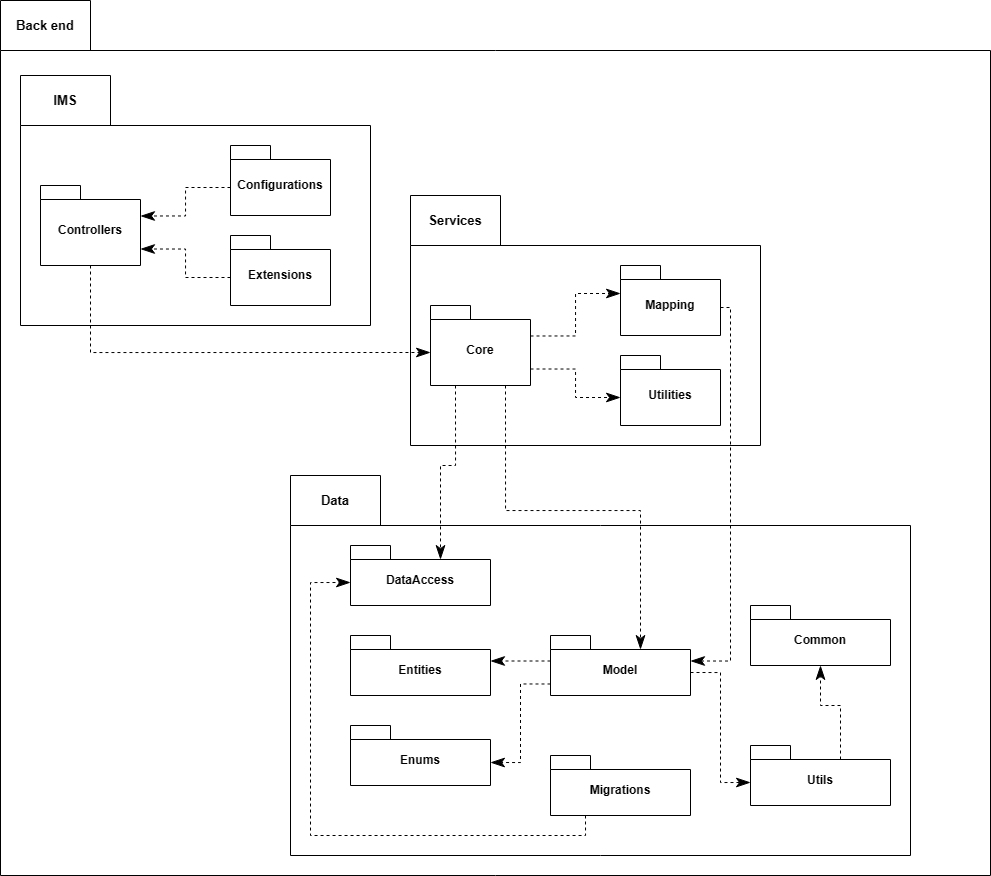

The diagram above was exported from draw.io. Its source (the exported page's mxGraphModel, read from the mxfile embedded in the PNG):
<mxGraphModel dx="1062" dy="578" grid="0" gridSize="10" guides="1" tooltips="1" connect="1" arrows="1" fold="1" page="1" pageScale="1" pageWidth="850" pageHeight="1100" math="0" shadow="0">
  <root>
    <mxCell id="0" />
    <mxCell id="1" parent="0" />
    <mxCell id="vES0OysKUWAVlBevo3CP-68" value="" style="shape=folder;fontStyle=1;spacingTop=10;tabWidth=90;tabHeight=50;tabPosition=left;html=1;whiteSpace=wrap;movable=1;resizable=1;rotatable=1;deletable=1;editable=1;locked=0;connectable=1;" parent="1" vertex="1">
      <mxGeometry x="410" y="185" width="990" height="875" as="geometry" />
    </mxCell>
    <mxCell id="vES0OysKUWAVlBevo3CP-69" value="Back end" style="text;html=1;strokeColor=none;fillColor=none;align=center;verticalAlign=middle;whiteSpace=wrap;rounded=0;fontSize=13;fontStyle=1;movable=1;resizable=1;rotatable=1;deletable=1;editable=1;locked=0;connectable=1;" parent="1" vertex="1">
      <mxGeometry x="410" y="185" width="90" height="50" as="geometry" />
    </mxCell>
    <mxCell id="vES0OysKUWAVlBevo3CP-38" value="" style="shape=folder;fontStyle=1;spacingTop=10;tabWidth=90;tabHeight=50;tabPosition=left;html=1;whiteSpace=wrap;" parent="1" vertex="1">
      <mxGeometry x="820" y="380" width="350" height="250" as="geometry" />
    </mxCell>
    <mxCell id="vES0OysKUWAVlBevo3CP-40" value="Core" style="shape=folder;fontStyle=1;spacingTop=10;tabWidth=40;tabHeight=14;tabPosition=left;html=1;whiteSpace=wrap;" parent="1" vertex="1">
      <mxGeometry x="840" y="490" width="100" height="80" as="geometry" />
    </mxCell>
    <mxCell id="vES0OysKUWAVlBevo3CP-41" value="Mapping" style="shape=folder;fontStyle=1;spacingTop=10;tabWidth=40;tabHeight=14;tabPosition=left;html=1;whiteSpace=wrap;" parent="1" vertex="1">
      <mxGeometry x="1030" y="450" width="100" height="70" as="geometry" />
    </mxCell>
    <mxCell id="vES0OysKUWAVlBevo3CP-42" value="Utilities" style="shape=folder;fontStyle=1;spacingTop=10;tabWidth=40;tabHeight=14;tabPosition=left;html=1;whiteSpace=wrap;" parent="1" vertex="1">
      <mxGeometry x="1030" y="540" width="100" height="70" as="geometry" />
    </mxCell>
    <mxCell id="vES0OysKUWAVlBevo3CP-39" value="Services" style="text;html=1;strokeColor=none;fillColor=none;align=center;verticalAlign=middle;whiteSpace=wrap;rounded=0;fontSize=13;fontStyle=1" parent="1" vertex="1">
      <mxGeometry x="820" y="380" width="90" height="50" as="geometry" />
    </mxCell>
    <mxCell id="vES0OysKUWAVlBevo3CP-1" value="" style="shape=folder;fontStyle=1;spacingTop=10;tabWidth=90;tabHeight=50;tabPosition=left;html=1;whiteSpace=wrap;movable=1;resizable=1;rotatable=1;deletable=1;editable=1;locked=0;connectable=1;" parent="1" vertex="1">
      <mxGeometry x="430" y="260" width="350" height="250" as="geometry" />
    </mxCell>
    <mxCell id="vES0OysKUWAVlBevo3CP-45" value="" style="endArrow=classicThin;dashed=1;endFill=1;endSize=12;html=1;rounded=0;edgeStyle=orthogonalEdgeStyle;entryX=0;entryY=0;entryDx=0;entryDy=47;entryPerimeter=0;exitX=0.5;exitY=1;exitDx=0;exitDy=0;exitPerimeter=0;" parent="1" source="vES0OysKUWAVlBevo3CP-3" target="vES0OysKUWAVlBevo3CP-40" edge="1">
      <mxGeometry width="160" relative="1" as="geometry">
        <mxPoint x="250" y="537" as="sourcePoint" />
        <mxPoint x="260" y="320" as="targetPoint" />
      </mxGeometry>
    </mxCell>
    <mxCell id="vES0OysKUWAVlBevo3CP-2" value="IMS" style="text;html=1;strokeColor=none;fillColor=none;align=center;verticalAlign=middle;whiteSpace=wrap;rounded=0;fontSize=13;fontStyle=1;movable=1;resizable=1;rotatable=1;deletable=1;editable=1;locked=0;connectable=1;" parent="1" vertex="1">
      <mxGeometry x="430" y="260" width="90" height="50" as="geometry" />
    </mxCell>
    <mxCell id="vES0OysKUWAVlBevo3CP-3" value="Controllers" style="shape=folder;fontStyle=1;spacingTop=10;tabWidth=40;tabHeight=14;tabPosition=left;html=1;whiteSpace=wrap;movable=1;resizable=1;rotatable=1;deletable=1;editable=1;locked=0;connectable=1;" parent="1" vertex="1">
      <mxGeometry x="450" y="370" width="100" height="80" as="geometry" />
    </mxCell>
    <mxCell id="vES0OysKUWAVlBevo3CP-4" value="Configurations" style="shape=folder;fontStyle=1;spacingTop=10;tabWidth=40;tabHeight=14;tabPosition=left;html=1;whiteSpace=wrap;movable=1;resizable=1;rotatable=1;deletable=1;editable=1;locked=0;connectable=1;" parent="1" vertex="1">
      <mxGeometry x="640" y="330" width="100" height="70" as="geometry" />
    </mxCell>
    <mxCell id="vES0OysKUWAVlBevo3CP-5" value="Extensions" style="shape=folder;fontStyle=1;spacingTop=10;tabWidth=40;tabHeight=14;tabPosition=left;html=1;whiteSpace=wrap;movable=1;resizable=1;rotatable=1;deletable=1;editable=1;locked=0;connectable=1;" parent="1" vertex="1">
      <mxGeometry x="640" y="420" width="100" height="70" as="geometry" />
    </mxCell>
    <mxCell id="vES0OysKUWAVlBevo3CP-12" value="" style="endArrow=classicThin;dashed=1;endFill=1;endSize=12;html=1;rounded=0;exitX=0;exitY=0;exitDx=0;exitDy=42;exitPerimeter=0;entryX=0;entryY=0;entryDx=100;entryDy=30.5;entryPerimeter=0;edgeStyle=orthogonalEdgeStyle;movable=1;resizable=1;rotatable=1;deletable=1;editable=1;locked=0;connectable=1;" parent="1" source="vES0OysKUWAVlBevo3CP-4" target="vES0OysKUWAVlBevo3CP-3" edge="1">
      <mxGeometry width="160" relative="1" as="geometry">
        <mxPoint x="140" y="350" as="sourcePoint" />
        <mxPoint x="300" y="350" as="targetPoint" />
      </mxGeometry>
    </mxCell>
    <mxCell id="vES0OysKUWAVlBevo3CP-13" value="" style="endArrow=classicThin;dashed=1;endFill=1;endSize=12;html=1;rounded=0;edgeStyle=orthogonalEdgeStyle;exitX=0;exitY=0;exitDx=0;exitDy=42;exitPerimeter=0;entryX=0;entryY=0;entryDx=100;entryDy=63.5;entryPerimeter=0;movable=1;resizable=1;rotatable=1;deletable=1;editable=1;locked=0;connectable=1;" parent="1" source="vES0OysKUWAVlBevo3CP-5" target="vES0OysKUWAVlBevo3CP-3" edge="1">
      <mxGeometry width="160" relative="1" as="geometry">
        <mxPoint x="140" y="350" as="sourcePoint" />
        <mxPoint x="300" y="350" as="targetPoint" />
      </mxGeometry>
    </mxCell>
    <mxCell id="vES0OysKUWAVlBevo3CP-46" value="" style="endArrow=classicThin;dashed=1;endFill=1;endSize=12;html=1;rounded=0;edgeStyle=orthogonalEdgeStyle;exitX=0;exitY=0;exitDx=100;exitDy=30.5;exitPerimeter=0;entryX=0;entryY=0;entryDx=0;entryDy=28;entryPerimeter=0;" parent="1" source="vES0OysKUWAVlBevo3CP-40" target="vES0OysKUWAVlBevo3CP-41" edge="1">
      <mxGeometry width="160" relative="1" as="geometry">
        <mxPoint x="100" y="320" as="sourcePoint" />
        <mxPoint x="260" y="320" as="targetPoint" />
      </mxGeometry>
    </mxCell>
    <mxCell id="vES0OysKUWAVlBevo3CP-47" value="" style="endArrow=classicThin;dashed=1;endFill=1;endSize=12;html=1;rounded=0;edgeStyle=orthogonalEdgeStyle;exitX=0;exitY=0;exitDx=100;exitDy=63.5;exitPerimeter=0;entryX=0;entryY=0;entryDx=0;entryDy=42;entryPerimeter=0;" parent="1" source="vES0OysKUWAVlBevo3CP-40" target="vES0OysKUWAVlBevo3CP-42" edge="1">
      <mxGeometry width="160" relative="1" as="geometry">
        <mxPoint x="110" y="330" as="sourcePoint" />
        <mxPoint x="270" y="330" as="targetPoint" />
      </mxGeometry>
    </mxCell>
    <mxCell id="vES0OysKUWAVlBevo3CP-48" value="" style="shape=folder;fontStyle=1;spacingTop=10;tabWidth=90;tabHeight=50;tabPosition=left;html=1;whiteSpace=wrap;movable=1;resizable=1;rotatable=1;deletable=1;editable=1;locked=0;connectable=1;" parent="1" vertex="1">
      <mxGeometry x="700" y="660" width="620" height="380" as="geometry" />
    </mxCell>
    <mxCell id="vES0OysKUWAVlBevo3CP-49" value="Data" style="text;html=1;strokeColor=none;fillColor=none;align=center;verticalAlign=middle;whiteSpace=wrap;rounded=0;fontSize=13;fontStyle=1;movable=1;resizable=1;rotatable=1;deletable=1;editable=1;locked=0;connectable=1;" parent="1" vertex="1">
      <mxGeometry x="700" y="660" width="90" height="50" as="geometry" />
    </mxCell>
    <mxCell id="vES0OysKUWAVlBevo3CP-50" value="Model" style="shape=folder;fontStyle=1;spacingTop=10;tabWidth=40;tabHeight=14;tabPosition=left;html=1;whiteSpace=wrap;" parent="1" vertex="1">
      <mxGeometry x="960" y="820" width="140" height="60" as="geometry" />
    </mxCell>
    <mxCell id="vES0OysKUWAVlBevo3CP-52" value="Entities" style="shape=folder;fontStyle=1;spacingTop=10;tabWidth=40;tabHeight=14;tabPosition=left;html=1;whiteSpace=wrap;" parent="1" vertex="1">
      <mxGeometry x="760" y="820" width="140" height="60" as="geometry" />
    </mxCell>
    <mxCell id="vES0OysKUWAVlBevo3CP-53" value="" style="endArrow=classicThin;dashed=1;endFill=1;endSize=12;html=1;rounded=0;edgeStyle=orthogonalEdgeStyle;exitX=0;exitY=0;exitDx=0;exitDy=25.5;exitPerimeter=0;entryX=0;entryY=0;entryDx=140;entryDy=25.5;entryPerimeter=0;" parent="1" source="vES0OysKUWAVlBevo3CP-50" target="vES0OysKUWAVlBevo3CP-52" edge="1">
      <mxGeometry width="160" relative="1" as="geometry">
        <mxPoint x="100" y="270" as="sourcePoint" />
        <mxPoint x="260" y="270" as="targetPoint" />
      </mxGeometry>
    </mxCell>
    <mxCell id="vES0OysKUWAVlBevo3CP-54" value="DataAccess" style="shape=folder;fontStyle=1;spacingTop=10;tabWidth=40;tabHeight=14;tabPosition=left;html=1;whiteSpace=wrap;" parent="1" vertex="1">
      <mxGeometry x="760" y="730" width="140" height="60" as="geometry" />
    </mxCell>
    <mxCell id="vES0OysKUWAVlBevo3CP-55" value="Enums" style="shape=folder;fontStyle=1;spacingTop=10;tabWidth=40;tabHeight=14;tabPosition=left;html=1;whiteSpace=wrap;" parent="1" vertex="1">
      <mxGeometry x="760" y="910" width="140" height="60" as="geometry" />
    </mxCell>
    <mxCell id="vES0OysKUWAVlBevo3CP-56" value="Migrations" style="shape=folder;fontStyle=1;spacingTop=10;tabWidth=40;tabHeight=14;tabPosition=left;html=1;whiteSpace=wrap;" parent="1" vertex="1">
      <mxGeometry x="960" y="940" width="140" height="60" as="geometry" />
    </mxCell>
    <mxCell id="vES0OysKUWAVlBevo3CP-57" value="" style="endArrow=classicThin;dashed=1;endFill=1;endSize=12;html=1;rounded=0;edgeStyle=orthogonalEdgeStyle;exitX=0.25;exitY=1;exitDx=0;exitDy=0;exitPerimeter=0;entryX=0;entryY=0;entryDx=0;entryDy=37;entryPerimeter=0;" parent="1" source="vES0OysKUWAVlBevo3CP-56" target="vES0OysKUWAVlBevo3CP-54" edge="1">
      <mxGeometry width="160" relative="1" as="geometry">
        <mxPoint x="260" y="760" as="sourcePoint" />
        <mxPoint x="420" y="760" as="targetPoint" />
        <Array as="points">
          <mxPoint x="995" y="1020" />
          <mxPoint x="720" y="1020" />
          <mxPoint x="720" y="767" />
        </Array>
      </mxGeometry>
    </mxCell>
    <mxCell id="vES0OysKUWAVlBevo3CP-58" value="" style="endArrow=classicThin;dashed=1;endFill=1;endSize=12;html=1;rounded=0;edgeStyle=orthogonalEdgeStyle;exitX=0;exitY=0;exitDx=0;exitDy=48.50000000000001;exitPerimeter=0;entryX=0;entryY=0;entryDx=140;entryDy=37;entryPerimeter=0;" parent="1" source="vES0OysKUWAVlBevo3CP-50" target="vES0OysKUWAVlBevo3CP-55" edge="1">
      <mxGeometry width="160" relative="1" as="geometry">
        <mxPoint x="260" y="760" as="sourcePoint" />
        <mxPoint x="420" y="760" as="targetPoint" />
      </mxGeometry>
    </mxCell>
    <mxCell id="vES0OysKUWAVlBevo3CP-60" value="Common" style="shape=folder;fontStyle=1;spacingTop=10;tabWidth=40;tabHeight=14;tabPosition=left;html=1;whiteSpace=wrap;" parent="1" vertex="1">
      <mxGeometry x="1160" y="790" width="140" height="60" as="geometry" />
    </mxCell>
    <mxCell id="vES0OysKUWAVlBevo3CP-61" value="Utils" style="shape=folder;fontStyle=1;spacingTop=10;tabWidth=40;tabHeight=14;tabPosition=left;html=1;whiteSpace=wrap;" parent="1" vertex="1">
      <mxGeometry x="1160" y="930" width="140" height="60" as="geometry" />
    </mxCell>
    <mxCell id="vES0OysKUWAVlBevo3CP-62" value="" style="endArrow=classicThin;dashed=1;endFill=1;endSize=12;html=1;rounded=0;edgeStyle=orthogonalEdgeStyle;exitX=0;exitY=0;exitDx=140;exitDy=37;exitPerimeter=0;entryX=0;entryY=0;entryDx=0;entryDy=37;entryPerimeter=0;" parent="1" source="vES0OysKUWAVlBevo3CP-50" target="vES0OysKUWAVlBevo3CP-61" edge="1">
      <mxGeometry width="160" relative="1" as="geometry">
        <mxPoint x="260" y="760" as="sourcePoint" />
        <mxPoint x="420" y="760" as="targetPoint" />
      </mxGeometry>
    </mxCell>
    <mxCell id="vES0OysKUWAVlBevo3CP-63" value="" style="endArrow=classicThin;dashed=1;endFill=1;endSize=12;html=1;rounded=0;edgeStyle=orthogonalEdgeStyle;exitX=0;exitY=0;exitDx=90;exitDy=14;exitPerimeter=0;entryX=0.5;entryY=1;entryDx=0;entryDy=0;entryPerimeter=0;" parent="1" source="vES0OysKUWAVlBevo3CP-61" target="vES0OysKUWAVlBevo3CP-60" edge="1">
      <mxGeometry width="160" relative="1" as="geometry">
        <mxPoint x="270" y="770" as="sourcePoint" />
        <mxPoint x="430" y="770" as="targetPoint" />
      </mxGeometry>
    </mxCell>
    <mxCell id="vES0OysKUWAVlBevo3CP-64" value="" style="endArrow=classicThin;dashed=1;endFill=1;endSize=12;html=1;rounded=0;edgeStyle=orthogonalEdgeStyle;exitX=0.25;exitY=1;exitDx=0;exitDy=0;exitPerimeter=0;entryX=0;entryY=0;entryDx=90;entryDy=14;entryPerimeter=0;" parent="1" source="vES0OysKUWAVlBevo3CP-40" target="vES0OysKUWAVlBevo3CP-54" edge="1">
      <mxGeometry width="160" relative="1" as="geometry">
        <mxPoint x="280" y="830" as="sourcePoint" />
        <mxPoint x="440" y="830" as="targetPoint" />
      </mxGeometry>
    </mxCell>
    <mxCell id="vES0OysKUWAVlBevo3CP-65" value="" style="endArrow=classicThin;dashed=1;endFill=1;endSize=12;html=1;rounded=0;edgeStyle=orthogonalEdgeStyle;exitX=0.75;exitY=1;exitDx=0;exitDy=0;exitPerimeter=0;entryX=0;entryY=0;entryDx=90;entryDy=14;entryPerimeter=0;" parent="1" source="vES0OysKUWAVlBevo3CP-40" target="vES0OysKUWAVlBevo3CP-50" edge="1">
      <mxGeometry width="160" relative="1" as="geometry">
        <mxPoint x="290" y="840" as="sourcePoint" />
        <mxPoint x="450" y="840" as="targetPoint" />
      </mxGeometry>
    </mxCell>
    <mxCell id="vES0OysKUWAVlBevo3CP-66" value="" style="endArrow=classicThin;dashed=1;endFill=1;endSize=12;html=1;rounded=0;edgeStyle=orthogonalEdgeStyle;exitX=0;exitY=0;exitDx=100;exitDy=42;exitPerimeter=0;entryX=0;entryY=0;entryDx=140;entryDy=25.5;entryPerimeter=0;" parent="1" source="vES0OysKUWAVlBevo3CP-41" target="vES0OysKUWAVlBevo3CP-50" edge="1">
      <mxGeometry width="160" relative="1" as="geometry">
        <mxPoint x="260" y="810" as="sourcePoint" />
        <mxPoint x="420" y="810" as="targetPoint" />
      </mxGeometry>
    </mxCell>
  </root>
</mxGraphModel>